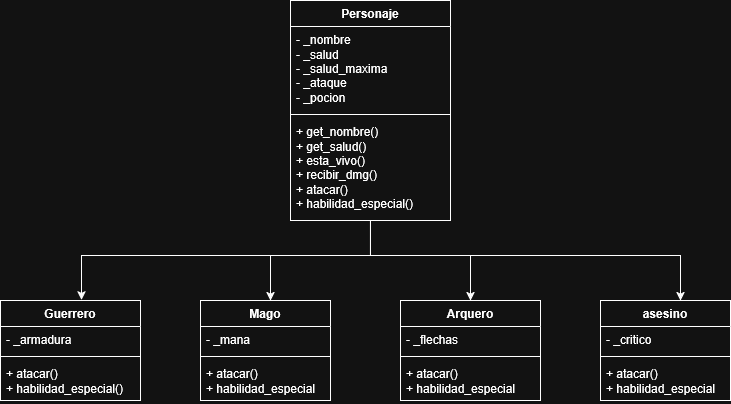

The diagram above was exported from draw.io. Its source (the exported page's mxGraphModel, read from the mxfile embedded in the PNG):
<mxGraphModel dx="854" dy="514" grid="1" gridSize="10" guides="1" tooltips="1" connect="1" arrows="1" fold="1" page="1" pageScale="1" pageWidth="827" pageHeight="1169" math="0" shadow="0">
  <root>
    <mxCell id="0" />
    <mxCell id="1" parent="0" />
    <mxCell id="pJZKvIBUwofc-hpzAm6Y-15" edge="1" parent="1" source="pJZKvIBUwofc-hpzAm6Y-7" style="edgeStyle=orthogonalEdgeStyle;rounded=0;orthogonalLoop=1;jettySize=auto;html=1;exitX=0.5;exitY=1;exitDx=0;exitDy=0;">
      <mxGeometry relative="1" as="geometry">
        <Array as="points">
          <mxPoint x="410" y="275" />
          <mxPoint x="310" y="275" />
          <mxPoint x="310" y="320" />
        </Array>
        <mxPoint x="310" y="320" as="targetPoint" />
      </mxGeometry>
    </mxCell>
    <mxCell id="pJZKvIBUwofc-hpzAm6Y-16" edge="1" parent="1" source="pJZKvIBUwofc-hpzAm6Y-7" style="edgeStyle=orthogonalEdgeStyle;rounded=0;orthogonalLoop=1;jettySize=auto;html=1;">
      <mxGeometry relative="1" as="geometry">
        <Array as="points">
          <mxPoint x="410" y="275" />
          <mxPoint x="720" y="275" />
          <mxPoint x="720" y="320" />
        </Array>
        <mxPoint x="720" y="320" as="targetPoint" />
      </mxGeometry>
    </mxCell>
    <mxCell id="pJZKvIBUwofc-hpzAm6Y-17" edge="1" parent="1" source="pJZKvIBUwofc-hpzAm6Y-7" style="edgeStyle=orthogonalEdgeStyle;rounded=0;orthogonalLoop=1;jettySize=auto;html=1;entryX=0.579;entryY=-0.007;entryDx=0;entryDy=0;entryPerimeter=0;" target="pJZKvIBUwofc-hpzAm6Y-18">
      <mxGeometry relative="1" as="geometry">
        <Array as="points">
          <mxPoint x="410" y="275" />
          <mxPoint x="121" y="275" />
        </Array>
        <mxPoint x="120" y="290" as="targetPoint" />
      </mxGeometry>
    </mxCell>
    <mxCell id="pJZKvIBUwofc-hpzAm6Y-23" edge="1" parent="1" source="pJZKvIBUwofc-hpzAm6Y-7" style="edgeStyle=orthogonalEdgeStyle;rounded=0;orthogonalLoop=1;jettySize=auto;html=1;">
      <mxGeometry relative="1" as="geometry">
        <Array as="points">
          <mxPoint x="410" y="275" />
          <mxPoint x="510" y="275" />
          <mxPoint x="510" y="320" />
        </Array>
        <mxPoint x="510" y="320" as="targetPoint" />
      </mxGeometry>
    </mxCell>
    <mxCell id="pJZKvIBUwofc-hpzAm6Y-7" parent="1" style="swimlane;fontStyle=1;align=center;verticalAlign=top;childLayout=stackLayout;horizontal=1;startSize=26;horizontalStack=0;resizeParent=1;resizeParentMax=0;resizeLast=0;collapsible=1;marginBottom=0;whiteSpace=wrap;html=1;" value="Personaje" vertex="1">
      <mxGeometry height="220" width="160" x="330" y="20" as="geometry">
        <mxRectangle height="30" width="100" x="330" y="20" as="alternateBounds" />
      </mxGeometry>
    </mxCell>
    <mxCell id="pJZKvIBUwofc-hpzAm6Y-8" parent="pJZKvIBUwofc-hpzAm6Y-7" style="text;strokeColor=none;fillColor=none;align=left;verticalAlign=top;spacingLeft=4;spacingRight=4;overflow=hidden;rotatable=0;points=[[0,0.5],[1,0.5]];portConstraint=eastwest;whiteSpace=wrap;html=1;" value="&lt;div&gt;- _nombre&lt;/div&gt;&lt;div&gt;- _salud&lt;/div&gt;&lt;div&gt;- _salud_maxima&lt;/div&gt;&lt;div&gt;- _ataque&lt;/div&gt;&lt;div&gt;- _pocion&lt;/div&gt;" vertex="1">
      <mxGeometry height="84" width="160" y="26" as="geometry" />
    </mxCell>
    <mxCell id="pJZKvIBUwofc-hpzAm6Y-9" parent="pJZKvIBUwofc-hpzAm6Y-7" style="line;strokeWidth=1;fillColor=none;align=left;verticalAlign=middle;spacingTop=-1;spacingLeft=3;spacingRight=3;rotatable=0;labelPosition=right;points=[];portConstraint=eastwest;strokeColor=inherit;" value="" vertex="1">
      <mxGeometry height="8" width="160" y="110" as="geometry" />
    </mxCell>
    <mxCell id="pJZKvIBUwofc-hpzAm6Y-10" parent="pJZKvIBUwofc-hpzAm6Y-7" style="text;strokeColor=none;fillColor=none;align=left;verticalAlign=top;spacingLeft=4;spacingRight=4;overflow=hidden;rotatable=0;points=[[0,0.5],[1,0.5]];portConstraint=eastwest;whiteSpace=wrap;html=1;" value="&lt;div&gt;+ get_nombre()&lt;/div&gt;&lt;div&gt;+ get_salud()&lt;/div&gt;&lt;div&gt;+ esta_vivo()&lt;/div&gt;&lt;div&gt;+ recibir_dmg()&lt;/div&gt;&lt;div&gt;+ atacar()&lt;/div&gt;&lt;div&gt;+ habilidad_especial()&lt;/div&gt;" vertex="1">
      <mxGeometry height="102" width="160" y="118" as="geometry" />
    </mxCell>
    <mxCell id="pJZKvIBUwofc-hpzAm6Y-18" parent="1" style="swimlane;fontStyle=1;align=center;verticalAlign=top;childLayout=stackLayout;horizontal=1;startSize=26;horizontalStack=0;resizeParent=1;resizeParentMax=0;resizeLast=0;collapsible=1;marginBottom=0;whiteSpace=wrap;html=1;" value="Guerrero" vertex="1">
      <mxGeometry height="100" width="140" x="40" y="320" as="geometry" />
    </mxCell>
    <mxCell id="pJZKvIBUwofc-hpzAm6Y-19" parent="pJZKvIBUwofc-hpzAm6Y-18" style="text;strokeColor=none;fillColor=none;align=left;verticalAlign=top;spacingLeft=4;spacingRight=4;overflow=hidden;rotatable=0;points=[[0,0.5],[1,0.5]];portConstraint=eastwest;whiteSpace=wrap;html=1;" value="- _armadura" vertex="1">
      <mxGeometry height="26" width="140" y="26" as="geometry" />
    </mxCell>
    <mxCell id="pJZKvIBUwofc-hpzAm6Y-20" parent="pJZKvIBUwofc-hpzAm6Y-18" style="line;strokeWidth=1;fillColor=none;align=left;verticalAlign=middle;spacingTop=-1;spacingLeft=3;spacingRight=3;rotatable=0;labelPosition=right;points=[];portConstraint=eastwest;strokeColor=inherit;" value="" vertex="1">
      <mxGeometry height="8" width="140" y="52" as="geometry" />
    </mxCell>
    <mxCell id="pJZKvIBUwofc-hpzAm6Y-21" parent="pJZKvIBUwofc-hpzAm6Y-18" style="text;strokeColor=none;fillColor=none;align=left;verticalAlign=top;spacingLeft=4;spacingRight=4;overflow=hidden;rotatable=0;points=[[0,0.5],[1,0.5]];portConstraint=eastwest;whiteSpace=wrap;html=1;" value="&lt;div&gt;+ atacar()&lt;/div&gt;&lt;div&gt;+ habilidad_especial()&lt;/div&gt;" vertex="1">
      <mxGeometry height="40" width="140" y="60" as="geometry" />
    </mxCell>
    <mxCell id="pJZKvIBUwofc-hpzAm6Y-24" parent="1" style="swimlane;fontStyle=1;align=center;verticalAlign=top;childLayout=stackLayout;horizontal=1;startSize=26;horizontalStack=0;resizeParent=1;resizeParentMax=0;resizeLast=0;collapsible=1;marginBottom=0;whiteSpace=wrap;html=1;" value="Mago" vertex="1">
      <mxGeometry height="100" width="130" x="240" y="320" as="geometry" />
    </mxCell>
    <mxCell id="pJZKvIBUwofc-hpzAm6Y-25" parent="pJZKvIBUwofc-hpzAm6Y-24" style="text;strokeColor=none;fillColor=none;align=left;verticalAlign=top;spacingLeft=4;spacingRight=4;overflow=hidden;rotatable=0;points=[[0,0.5],[1,0.5]];portConstraint=eastwest;whiteSpace=wrap;html=1;" value="- _mana" vertex="1">
      <mxGeometry height="26" width="130" y="26" as="geometry" />
    </mxCell>
    <mxCell id="pJZKvIBUwofc-hpzAm6Y-26" parent="pJZKvIBUwofc-hpzAm6Y-24" style="line;strokeWidth=1;fillColor=none;align=left;verticalAlign=middle;spacingTop=-1;spacingLeft=3;spacingRight=3;rotatable=0;labelPosition=right;points=[];portConstraint=eastwest;strokeColor=inherit;" value="" vertex="1">
      <mxGeometry height="8" width="130" y="52" as="geometry" />
    </mxCell>
    <mxCell id="pJZKvIBUwofc-hpzAm6Y-27" parent="pJZKvIBUwofc-hpzAm6Y-24" style="text;strokeColor=none;fillColor=none;align=left;verticalAlign=top;spacingLeft=4;spacingRight=4;overflow=hidden;rotatable=0;points=[[0,0.5],[1,0.5]];portConstraint=eastwest;whiteSpace=wrap;html=1;" value="&lt;div&gt;+ atacar()&lt;/div&gt;&lt;div&gt;+ habilidad_especial&lt;/div&gt;" vertex="1">
      <mxGeometry height="40" width="130" y="60" as="geometry" />
    </mxCell>
    <mxCell id="pJZKvIBUwofc-hpzAm6Y-28" parent="1" style="swimlane;fontStyle=1;align=center;verticalAlign=top;childLayout=stackLayout;horizontal=1;startSize=26;horizontalStack=0;resizeParent=1;resizeParentMax=0;resizeLast=0;collapsible=1;marginBottom=0;whiteSpace=wrap;html=1;" value="Arquero" vertex="1">
      <mxGeometry height="100" width="140" x="440" y="320" as="geometry" />
    </mxCell>
    <mxCell id="pJZKvIBUwofc-hpzAm6Y-29" parent="pJZKvIBUwofc-hpzAm6Y-28" style="text;strokeColor=none;fillColor=none;align=left;verticalAlign=top;spacingLeft=4;spacingRight=4;overflow=hidden;rotatable=0;points=[[0,0.5],[1,0.5]];portConstraint=eastwest;whiteSpace=wrap;html=1;" value="- _flechas" vertex="1">
      <mxGeometry height="26" width="140" y="26" as="geometry" />
    </mxCell>
    <mxCell id="pJZKvIBUwofc-hpzAm6Y-30" parent="pJZKvIBUwofc-hpzAm6Y-28" style="line;strokeWidth=1;fillColor=none;align=left;verticalAlign=middle;spacingTop=-1;spacingLeft=3;spacingRight=3;rotatable=0;labelPosition=right;points=[];portConstraint=eastwest;strokeColor=inherit;" value="" vertex="1">
      <mxGeometry height="8" width="140" y="52" as="geometry" />
    </mxCell>
    <mxCell id="pJZKvIBUwofc-hpzAm6Y-31" parent="pJZKvIBUwofc-hpzAm6Y-28" style="text;strokeColor=none;fillColor=none;align=left;verticalAlign=top;spacingLeft=4;spacingRight=4;overflow=hidden;rotatable=0;points=[[0,0.5],[1,0.5]];portConstraint=eastwest;whiteSpace=wrap;html=1;" value="&lt;div&gt;+ atacar()&lt;/div&gt;&lt;div&gt;+ habilidad_especial&lt;/div&gt;" vertex="1">
      <mxGeometry height="40" width="140" y="60" as="geometry" />
    </mxCell>
    <mxCell id="pJZKvIBUwofc-hpzAm6Y-32" parent="1" style="swimlane;fontStyle=1;align=center;verticalAlign=top;childLayout=stackLayout;horizontal=1;startSize=26;horizontalStack=0;resizeParent=1;resizeParentMax=0;resizeLast=0;collapsible=1;marginBottom=0;whiteSpace=wrap;html=1;" value="asesino" vertex="1">
      <mxGeometry height="100" width="130" x="640" y="320" as="geometry" />
    </mxCell>
    <mxCell id="pJZKvIBUwofc-hpzAm6Y-33" parent="pJZKvIBUwofc-hpzAm6Y-32" style="text;strokeColor=none;fillColor=none;align=left;verticalAlign=top;spacingLeft=4;spacingRight=4;overflow=hidden;rotatable=0;points=[[0,0.5],[1,0.5]];portConstraint=eastwest;whiteSpace=wrap;html=1;" value="- _critico" vertex="1">
      <mxGeometry height="26" width="130" y="26" as="geometry" />
    </mxCell>
    <mxCell id="pJZKvIBUwofc-hpzAm6Y-34" parent="pJZKvIBUwofc-hpzAm6Y-32" style="line;strokeWidth=1;fillColor=none;align=left;verticalAlign=middle;spacingTop=-1;spacingLeft=3;spacingRight=3;rotatable=0;labelPosition=right;points=[];portConstraint=eastwest;strokeColor=inherit;" value="" vertex="1">
      <mxGeometry height="8" width="130" y="52" as="geometry" />
    </mxCell>
    <mxCell id="pJZKvIBUwofc-hpzAm6Y-35" parent="pJZKvIBUwofc-hpzAm6Y-32" style="text;strokeColor=none;fillColor=none;align=left;verticalAlign=top;spacingLeft=4;spacingRight=4;overflow=hidden;rotatable=0;points=[[0,0.5],[1,0.5]];portConstraint=eastwest;whiteSpace=wrap;html=1;" value="&lt;div&gt;+ atacar()&lt;/div&gt;&lt;div&gt;+ habilidad_especial&lt;/div&gt;" vertex="1">
      <mxGeometry height="40" width="130" y="60" as="geometry" />
    </mxCell>
  </root>
</mxGraphModel>